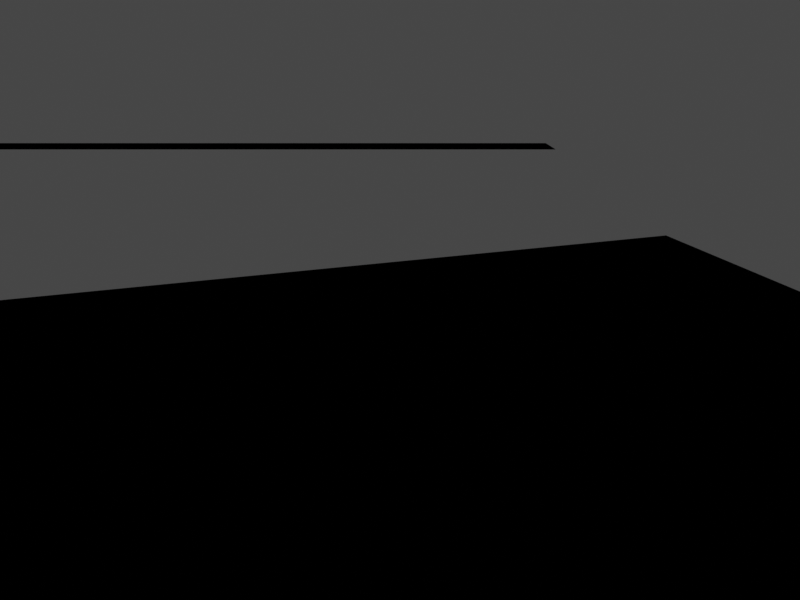 # Source: scene2.blend  (saved by Blender 2.93.20; exported with 4.5.12 LTS)
import bpy
from mathutils import Matrix  # noqa: F401  (used for matrix-valued properties, if any)

bpy.ops.wm.read_factory_settings(use_empty=True)
scene = bpy.context.scene
scene.name = 'Scene'

# ---- collections
col_collection = bpy.data.collections.new('Collection'); scene.collection.children.link(col_collection)

# ---- images (referenced by path relative to the original .blend; pixels are not part of the script)
import os
ASSET_DIR = os.environ.get("B2B_ASSET_DIR", "")  # directory of the original .blend (textures are referenced by path, not embedded)
HERE = os.path.dirname(os.path.abspath(__file__))  # packed textures are extracted next to this script under _unpacked/

def load_image(name, relpath, width, height, colorspace="sRGB"):
    """Load a texture the original file referenced (path relative to the .blend, or extracted next to this script)."""
    p = next((c for c in (os.path.join(HERE, relpath), os.path.join(ASSET_DIR, relpath)) if relpath and os.path.exists(c)), "")
    if p:
        img = bpy.data.images.load(p, check_existing=True)
        img.name = name
    else:  # same state as the original file: an image datablock whose file is absent (Cycles renders it pink)
        img = bpy.data.images.new(name, width, height)
        img.source = "FILE"
        img.filepath = "//" + (relpath or name)
    img.colorspace_settings.name = colorspace
    return img
img_book_texture_exr = load_image('Book Texture.exr', 'Book Texture.exr', 1024, 1024, 'Linear Rec.709')
img_boxtexture_exr = load_image('BoxTexture.exr', 'BoxTexture.exr', 1024, 1024, 'Linear Rec.709')
img_floor_texture_exr = load_image('Floor Texture.exr', 'Floor Texture.exr', 1024, 1024, 'Linear Rec.709')

# ---- materials (node trees are filled in below, after node groups)
mat_material_001 = bpy.data.materials.new('Material.001')
mat_material_002 = bpy.data.materials.new('Material.002')
mat_material_003 = bpy.data.materials.new('Material.003')
mat_material_003.diffuse_color = (0.3655, 0.3655, 0.3655, 1.0)
mat_material_005 = bpy.data.materials.new('Material.005')
mat_material_004 = bpy.data.materials.new('Material.004')
mat_material = bpy.data.materials.new('Material')

# ---- material node trees
mat_material_001.use_nodes = True; mat_material_001.node_tree.nodes.clear()
_N = mat_material_001.node_tree.nodes; _L = mat_material_001.node_tree.links
n0 = _N.new('ShaderNodeOutputMaterial'); n0.name = 'Material Output'; n0.location = (300, 300)
n1 = _N.new('ShaderNodeTexImage'); n1.name = 'Image Texture'; n1.location = (-410, 163)
n1.image = img_book_texture_exr
n2 = _N.new('NodeUndefined'); n2.name = 'Pbrt Matte'; n2.location = (291, 71)
n3 = _N.new('ShaderNodeBsdfPrincipled'); n3.name = 'Principled BSDF'; n3.location = (10, 300)
n3.distribution = 'GGX'
n3.subsurface_method = 'BURLEY'
n3.inputs[2].default_value = 1.0
n3.inputs[3].default_value = 1.45
n3.inputs[13].default_value = 0.0
n3.inputs[27].default_value = (0.0, 0.0, 0.0, 1.0)
n3.inputs[28].default_value = 1.0
_L.new(n1.outputs[0], n3.inputs[0])
_L.new(n1.outputs[0], n2.inputs[0])
_L.new(n2.outputs[0], n0.inputs[0])
n0.is_active_output = True
mat_material_002.use_nodes = True; mat_material_002.node_tree.nodes.clear()
_N = mat_material_002.node_tree.nodes; _L = mat_material_002.node_tree.links
n0 = _N.new('ShaderNodeOutputMaterial'); n0.name = 'Material Output'; n0.location = (300, 300)
n1 = _N.new('ShaderNodeTexImage'); n1.name = 'Image Texture'; n1.location = (-394, 146)
n1.image = img_boxtexture_exr
n2 = _N.new('NodeUndefined'); n2.name = 'Pbrt Matte'; n2.location = (287, 30)
n3 = _N.new('ShaderNodeBsdfPrincipled'); n3.name = 'Principled BSDF'; n3.location = (10, 300)
n3.distribution = 'GGX'
n3.subsurface_method = 'BURLEY'
n3.inputs[2].default_value = 1.0
n3.inputs[3].default_value = 1.45
n3.inputs[13].default_value = 0.0
n3.inputs[27].default_value = (0.0, 0.0, 0.0, 1.0)
n3.inputs[28].default_value = 1.0
_L.new(n1.outputs[0], n3.inputs[0])
_L.new(n1.outputs[0], n2.inputs[0])
_L.new(n2.outputs[0], n0.inputs[0])
n0.is_active_output = True
mat_material_003.use_nodes = True; mat_material_003.node_tree.nodes.clear()
_N = mat_material_003.node_tree.nodes; _L = mat_material_003.node_tree.links
n0 = _N.new('ShaderNodeOutputMaterial'); n0.name = 'Material Output'; n0.location = (300, 300)
n1 = _N.new('NodeUndefined'); n1.name = 'Pbrt Matte'; n1.location = (265, 54)
n1.inputs[0].default_value = (0.0, 0.0, 0.0, 1.0)
n2 = _N.new('ShaderNodeBsdfPrincipled'); n2.name = 'Principled BSDF'; n2.location = (10, 300)
n2.distribution = 'GGX'
n2.subsurface_method = 'BURLEY'
n2.inputs[0].default_value = (0.3739, 0.3739, 0.3739, 1.0)
n2.inputs[3].default_value = 1.45
n2.inputs[27].default_value = (0.0, 0.0, 0.0, 1.0)
n2.inputs[28].default_value = 1.0
_L.new(n1.outputs[0], n0.inputs[0])
n0.is_active_output = True
mat_material_005.use_nodes = True; mat_material_005.node_tree.nodes.clear()
_N = mat_material_005.node_tree.nodes; _L = mat_material_005.node_tree.links
n0 = _N.new('ShaderNodeOutputMaterial'); n0.name = 'Material Output'; n0.location = (300, 300)
n1 = _N.new('ShaderNodeTexImage'); n1.name = 'Image Texture'; n1.location = (-444, 174)
n1.image = img_floor_texture_exr
n2 = _N.new('ShaderNodeBsdfPrincipled'); n2.name = 'Principled BSDF'; n2.location = (10, 300)
n2.distribution = 'GGX'
n2.subsurface_method = 'BURLEY'
n2.inputs[2].default_value = 1.0
n2.inputs[3].default_value = 1.45
n2.inputs[13].default_value = 0.0
n2.inputs[27].default_value = (0.0, 0.0, 0.0, 1.0)
n2.inputs[28].default_value = 1.0
n3 = _N.new('NodeUndefined'); n3.name = 'Pbrt Matte'; n3.location = (385, 40)
_L.new(n1.outputs[0], n2.inputs[0])
_L.new(n1.outputs[0], n3.inputs[0])
_L.new(n3.outputs[0], n0.inputs[0])
n0.is_active_output = True
mat_material_004.use_nodes = True; mat_material_004.node_tree.nodes.clear()
_N = mat_material_004.node_tree.nodes; _L = mat_material_004.node_tree.links
n0 = _N.new('ShaderNodeOutputMaterial'); n0.name = 'Material Output'; n0.location = (300, 300)
n1 = _N.new('NodeUndefined'); n1.name = 'Pbrt Mirror'; n1.location = (325, 45)
n1.inputs[0].default_value = (0.0, 0.0, 0.0, 1.0)
n2 = _N.new('ShaderNodeBsdfPrincipled'); n2.name = 'Principled BSDF'; n2.location = (10, 300)
n2.distribution = 'GGX'
n2.subsurface_method = 'BURLEY'
n2.inputs[1].default_value = 1.0
n2.inputs[2].default_value = 0.0
n2.inputs[3].default_value = 1.45
n2.inputs[13].default_value = 1.0
n2.inputs[27].default_value = (0.0, 0.0, 0.0, 1.0)
n2.inputs[28].default_value = 1.0
_L.new(n1.outputs[0], n0.inputs[0])
n0.is_active_output = True
mat_material.use_nodes = True; mat_material.node_tree.nodes.clear()
_N = mat_material.node_tree.nodes; _L = mat_material.node_tree.links
n0 = _N.new('ShaderNodeOutputMaterial'); n0.name = 'Material Output'; n0.location = (300, 300)
n1 = _N.new('NodeUndefined'); n1.name = 'Pbrt BlackBody'; n1.location = (-29, 276)
_L.new(n1.outputs[0], n0.inputs[0])
n0.is_active_output = True

# ---- world
world_world = bpy.data.worlds.new('World'); scene.world = world_world
world_world.use_nodes = True; world_world.node_tree.nodes.clear()
_N = world_world.node_tree.nodes; _L = world_world.node_tree.links
n0 = _N.new('ShaderNodeOutputWorld'); n0.name = 'World Output'; n0.location = (300, 300)
n1 = _N.new('ShaderNodeBackground'); n1.name = 'Background'; n1.location = (10, 300)
n1.inputs[0].default_value = (0.05088, 0.05088, 0.05088, 1.0)
_L.new(n1.outputs[0], n0.inputs[0])
n0.is_active_output = True
world_world.color = (0.05088, 0.05088, 0.05088)
world_world.use_sun_shadow = False
world_world.sun_shadow_jitter_overblur = 0.0

# ---- cameras
cam_camera = bpy.data.cameras.new('Camera')
cam_camera.clip_end = 100.0
cam_camera.lens = 25.16
cam_camera.ortho_scale = 7.314

# ---- lights
light_light = bpy.data.lights.new('Light', 'POINT')
light_light.transmission_factor = 0.0
light_light.energy = 1000.0
light_light.shadow_soft_size = 0.1
light_light.shadow_maximum_resolution = 0.006
light_light.use_absolute_resolution = True

# ---- meshes
me_plane = bpy.data.meshes.new('Plane')
me_plane.from_pydata([(-1.0, -1.0, 0.0), (1.0, -1.0, 0.0), (-1.0, 1.0, 0.0), (1.0, 1.0, 0.0)], [], [(0, 1, 3, 2)])
_uv = me_plane.uv_layers.new(name='UVMap')
_uv.uv.foreach_set('vector', [0.9999, 8.999e-05, 0.9999, 0.8089, 8.992e-05, 0.8089, 8.997e-05, 8.992e-05])
me_plane.materials.append(mat_material_001)
me_plane.use_remesh_fix_poles = True
me_plane.use_remesh_preserve_attributes = False
me_plane.update()
me_plane_001 = bpy.data.meshes.new('Plane.001')
me_plane_001.from_pydata([(-1.0, 0.0, 0.0), (1.0, 0.0, 0.0), (-1.0, 2.0, 0.0), (1.0, 2.0, 0.0)], [], [(0, 1, 3, 2)])
_uv = me_plane_001.uv_layers.new(name='UVMap')
_uv.uv.foreach_set('vector', [0.0, 0.0, 1.0, 0.0, 1.0, 1.0, 0.0, 1.0])
me_plane_001.materials.append(mat_material_002)
me_plane_001.use_remesh_fix_poles = True
me_plane_001.use_remesh_preserve_attributes = False
me_plane_001.update()
me_plane_002 = bpy.data.meshes.new('Plane.002')
me_plane_002.from_pydata([(-1.0, -1.0, 0.0), (1.0, -1.0, 0.0), (-1.0, 1.0, 0.0), (1.0, 1.0, 0.0)], [], [(0, 1, 3, 2)])
_uv = me_plane_002.uv_layers.new(name='UVMap')
_uv.uv.foreach_set('vector', [0.0, 0.0, 1.0, 0.0, 1.0, 1.0, 0.0, 1.0])
me_plane_002.materials.append(mat_material_003)
me_plane_002.use_remesh_fix_poles = True
me_plane_002.use_remesh_preserve_attributes = False
me_plane_002.update()
me_plane_003 = bpy.data.meshes.new('Plane.003')
me_plane_003.from_pydata([(-1.0, -1.0, 0.0), (1.0, -1.0, 0.0), (-1.0, 1.0, 0.0), (1.0, 1.0, 0.0)], [], [(0, 1, 3, 2)])
_uv = me_plane_003.uv_layers.new(name='UVMap')
_uv.uv.foreach_set('vector', [0.4861, 6.983e-05, 0.4861, 0.9999, 6.971e-05, 0.9999, 6.973e-05, 6.971e-05])
me_plane_003.materials.append(mat_material_005)
me_plane_003.use_remesh_fix_poles = True
me_plane_003.use_remesh_preserve_attributes = False
me_plane_003.update()
me_icosphere = bpy.data.meshes.new('Icosphere')
me_icosphere.from_pydata([(0.0, 0.0, -1.0), (0.7236, -0.5257, -0.4472), (-0.2764, -0.8506, -0.4472), (-0.8944, 0.0, -0.4472), (-0.2764, 0.8506, -0.4472), (0.7236, 0.5257, -0.4472), (0.2764, -0.8506, 0.4472), (-0.7236, -0.5257, 0.4472), (-0.7236, 0.5257, 0.4472), (0.2764, 0.8506, 0.4472), (0.8944, 0.0, 0.4472), (0.0, 0.0, 1.0), (-0.1625, -0.5, -0.8507), (0.4253, -0.309, -0.8507), (0.2629, -0.809, -0.5257), (0.8506, 0.0, -0.5257), (0.4253, 0.309, -0.8507), (-0.5257, 0.0, -0.8507), (-0.6882, -0.5, -0.5257), (-0.1625, 0.5, -0.8507), (-0.6882, 0.5, -0.5257), (0.2629, 0.809, -0.5257), (0.9511, -0.309, 0.0), (0.9511, 0.309, 0.0), (0.0, -1.0, 0.0), (0.5878, -0.809, 0.0), (-0.9511, -0.309, 0.0), (-0.5878, -0.809, 0.0), (-0.5878, 0.809, 0.0), (-0.9511, 0.309, 0.0), (0.5878, 0.809, 0.0), (0.0, 1.0, 0.0), (0.6882, -0.5, 0.5257), (-0.2629, -0.809, 0.5257), (-0.8506, 0.0, 0.5257), (-0.2629, 0.809, 0.5257), (0.6882, 0.5, 0.5257), (0.1625, -0.5, 0.8507), (0.5257, 0.0, 0.8507), (-0.4253, -0.309, 0.8507), (-0.4253, 0.309, 0.8507), (0.1625, 0.5, 0.8507)], [], [(0, 13, 12), (1, 13, 15), (0, 12, 17), (0, 17, 19), (0, 19, 16), (1, 15, 22), (2, 14, 24), (3, 18, 26), (4, 20, 28), (5, 21, 30), (1, 22, 25), (2, 24, 27), (3, 26, 29), (4, 28, 31), (5, 30, 23), (6, 32, 37), (7, 33, 39), (8, 34, 40), (9, 35, 41), (10, 36, 38), (38, 41, 11), (38, 36, 41), (36, 9, 41), (41, 40, 11), (41, 35, 40), (35, 8, 40), (40, 39, 11), (40, 34, 39), (34, 7, 39), (39, 37, 11), (39, 33, 37), (33, 6, 37), (37, 38, 11), (37, 32, 38), (32, 10, 38), (23, 36, 10), (23, 30, 36), (30, 9, 36), (31, 35, 9), (31, 28, 35), (28, 8, 35), (29, 34, 8), (29, 26, 34), (26, 7, 34), (27, 33, 7), (27, 24, 33), (24, 6, 33), (25, 32, 6), (25, 22, 32), (22, 10, 32), (30, 31, 9), (30, 21, 31), (21, 4, 31), (28, 29, 8), (28, 20, 29), (20, 3, 29), (26, 27, 7), (26, 18, 27), (18, 2, 27), (24, 25, 6), (24, 14, 25), (14, 1, 25), (22, 23, 10), (22, 15, 23), (15, 5, 23), (16, 21, 5), (16, 19, 21), (19, 4, 21), (19, 20, 4), (19, 17, 20), (17, 3, 20), (17, 18, 3), (17, 12, 18), (12, 2, 18), (15, 16, 5), (15, 13, 16), (13, 0, 16), (12, 14, 2), (12, 13, 14), (13, 1, 14)])
_uv = me_icosphere.uv_layers.new(name='UVMap')
_uv.uv.foreach_set('vector', [0.1818, 0.0, 0.2273, 0.07873, 0.1364, 0.07873, 0.2727, 0.1575, 0.3182, 0.07873, 0.3636, 0.1575, 0.9091, 0.0, 0.9545, 0.07873, 0.8636, 0.07873, 0.7273, 0.0, 0.7727, 0.07873, 0.6818, 0.07873, 0.5455, 0.0, 0.5909, 0.07873, 0.5, 0.07873, 0.2727, 0.1575, 0.3636, 0.1575, 0.3182, 0.2362, 0.09091, 0.1575, 0.1818, 0.1575, 0.1364, 0.2362, 0.8182, 0.1575, 0.9091, 0.1575, 0.8636, 0.2362, 0.6364, 0.1575, 0.7273, 0.1575, 0.6818, 0.2362, 0.4545, 0.1575, 0.5455, 0.1575, 0.5, 0.2362, 0.2727, 0.1575, 0.3182, 0.2362, 0.2273, 0.2362, 0.09091, 0.1575, 0.1364, 0.2362, 0.04546, 0.2362, 0.8182, 0.1575, 0.8636, 0.2362, 0.7727, 0.2362, 0.6364, 0.1575, 0.6818, 0.2362, 0.5909, 0.2362, 0.4545, 0.1575, 0.5, 0.2362, 0.4091, 0.2362, 0.1818, 0.3149, 0.2727, 0.3149, 0.2273, 0.3937, 0.0, 0.3149, 0.09091, 0.3149, 0.04546, 0.3937, 0.7273, 0.3149, 0.8182, 0.3149, 0.7727, 0.3937, 0.5455, 0.3149, 0.6364, 0.3149, 0.5909, 0.3937, 0.3636, 0.3149, 0.4545, 0.3149, 0.4091, 0.3937, 0.4091, 0.3937, 0.5, 0.3937, 0.4545, 0.4724, 0.4091, 0.3937, 0.4545, 0.3149, 0.5, 0.3937, 0.4545, 0.3149, 0.5455, 0.3149, 0.5, 0.3937, 0.5909, 0.3937, 0.6818, 0.3937, 0.6364, 0.4724, 0.5909, 0.3937, 0.6364, 0.3149, 0.6818, 0.3937, 0.6364, 0.3149, 0.7273, 0.3149, 0.6818, 0.3937, 0.7727, 0.3937, 0.8636, 0.3937, 0.8182, 0.4724, 0.7727, 0.3937, 0.8182, 0.3149, 0.8636, 0.3937, 0.8182, 0.3149, 0.9091, 0.3149, 0.8636, 0.3937, 0.04546, 0.3937, 0.1364, 0.3937, 0.09091, 0.4724, 0.04546, 0.3937, 0.09091, 0.3149, 0.1364, 0.3937, 0.09091, 0.3149, 0.1818, 0.3149, 0.1364, 0.3937, 0.2273, 0.3937, 0.3182, 0.3937, 0.2727, 0.4724, 0.2273, 0.3937, 0.2727, 0.3149, 0.3182, 0.3937, 0.2727, 0.3149, 0.3636, 0.3149, 0.3182, 0.3937, 0.4091, 0.2362, 0.4545, 0.3149, 0.3636, 0.3149, 0.4091, 0.2362, 0.5, 0.2362, 0.4545, 0.3149, 0.5, 0.2362, 0.5455, 0.3149, 0.4545, 0.3149, 0.5909, 0.2362, 0.6364, 0.3149, 0.5455, 0.3149, 0.5909, 0.2362, 0.6818, 0.2362, 0.6364, 0.3149, 0.6818, 0.2362, 0.7273, 0.3149, 0.6364, 0.3149, 0.7727, 0.2362, 0.8182, 0.3149, 0.7273, 0.3149, 0.7727, 0.2362, 0.8636, 0.2362, 0.8182, 0.3149, 0.8636, 0.2362, 0.9091, 0.3149, 0.8182, 0.3149, 0.04546, 0.2362, 0.09091, 0.3149, 0.0, 0.3149, 0.04546, 0.2362, 0.1364, 0.2362, 0.09091, 0.3149, 0.1364, 0.2362, 0.1818, 0.3149, 0.09091, 0.3149, 0.2273, 0.2362, 0.2727, 0.3149, 0.1818, 0.3149, 0.2273, 0.2362, 0.3182, 0.2362, 0.2727, 0.3149, 0.3182, 0.2362, 0.3636, 0.3149, 0.2727, 0.3149, 0.5, 0.2362, 0.5909, 0.2362, 0.5455, 0.3149, 0.5, 0.2362, 0.5455, 0.1575, 0.5909, 0.2362, 0.5455, 0.1575, 0.6364, 0.1575, 0.5909, 0.2362, 0.6818, 0.2362, 0.7727, 0.2362, 0.7273, 0.3149, 0.6818, 0.2362, 0.7273, 0.1575, 0.7727, 0.2362, 0.7273, 0.1575, 0.8182, 0.1575, 0.7727, 0.2362, 0.8636, 0.2362, 0.9545, 0.2362, 0.9091, 0.3149, 0.8636, 0.2362, 0.9091, 0.1575, 0.9545, 0.2362, 0.9091, 0.1575, 1.0, 0.1575, 0.9545, 0.2362, 0.1364, 0.2362, 0.2273, 0.2362, 0.1818, 0.3149, 0.1364, 0.2362, 0.1818, 0.1575, 0.2273, 0.2362, 0.1818, 0.1575, 0.2727, 0.1575, 0.2273, 0.2362, 0.3182, 0.2362, 0.4091, 0.2362, 0.3636, 0.3149, 0.3182, 0.2362, 0.3636, 0.1575, 0.4091, 0.2362, 0.3636, 0.1575, 0.4545, 0.1575, 0.4091, 0.2362, 0.5, 0.07873, 0.5455, 0.1575, 0.4545, 0.1575, 0.5, 0.07873, 0.5909, 0.07873, 0.5455, 0.1575, 0.5909, 0.07873, 0.6364, 0.1575, 0.5455, 0.1575, 0.6818, 0.07873, 0.7273, 0.1575, 0.6364, 0.1575, 0.6818, 0.07873, 0.7727, 0.07873, 0.7273, 0.1575, 0.7727, 0.07873, 0.8182, 0.1575, 0.7273, 0.1575, 0.8636, 0.07873, 0.9091, 0.1575, 0.8182, 0.1575, 0.8636, 0.07873, 0.9545, 0.07873, 0.9091, 0.1575, 0.9545, 0.07873, 1.0, 0.1575, 0.9091, 0.1575, 0.3636, 0.1575, 0.4091, 0.07873, 0.4545, 0.1575, 0.3636, 0.1575, 0.3182, 0.07873, 0.4091, 0.07873, 0.3182, 0.07873, 0.3636, 0.0, 0.4091, 0.07873, 0.1364, 0.07873, 0.1818, 0.1575, 0.09091, 0.1575, 0.1364, 0.07873, 0.2273, 0.07873, 0.1818, 0.1575, 0.2273, 0.07873, 0.2727, 0.1575, 0.1818, 0.1575])
me_icosphere.materials.append(mat_material_004)
me_icosphere.use_remesh_fix_poles = True
me_icosphere.use_remesh_preserve_attributes = False
me_icosphere.update()
me_plane_004 = bpy.data.meshes.new('Plane.004')
me_plane_004.from_pydata([(-1.0, -1.0, 0.0), (1.0, -1.0, 0.0), (-1.0, 1.0, 0.0), (1.0, 1.0, 0.0)], [], [(0, 1, 3, 2)])
_uv = me_plane_004.uv_layers.new(name='UVMap')
_uv.uv.foreach_set('vector', [0.0, 0.0, 1.0, 0.0, 1.0, 1.0, 0.0, 1.0])
me_plane_004.materials.append(mat_material)
me_plane_004.use_remesh_fix_poles = True
me_plane_004.use_remesh_preserve_attributes = False
me_plane_004.update()

# ---- objects
ob_light = bpy.data.objects.new('Light', light_light)
ob_camera = bpy.data.objects.new('Camera', cam_camera)
ob_plane = bpy.data.objects.new('Plane', me_plane)
ob_plane_001 = bpy.data.objects.new('Plane.001', me_plane_001)
ob_plane_002 = bpy.data.objects.new('Plane.002', me_plane_002)
ob_plane_003 = bpy.data.objects.new('Plane.003', me_plane_003)
ob_icosphere = bpy.data.objects.new('Icosphere', me_icosphere)
ob_plane_004 = bpy.data.objects.new('Plane.004', me_plane_004)

# ---- transforms, parenting, visibility, modifiers, constraints
ob_light.location = (0.4662, 0.6282, 1.43)
ob_light.rotation_euler = (0.6503, 0.05522, 1.866)
ob_light.lock_rotations_4d = False
ob_light.empty_display_type = 'ARROWS'
ob_light.color = (0.0, 0.0, 0.0, 0.0)
ob_light.lineart.crease_threshold = 0.0
ob_camera.location = (0.188, -0.768, 0.956)
ob_camera.rotation_euler = (1.152, 0.0, 0.0)
ob_camera.lock_rotations_4d = False
ob_camera.empty_display_type = 'ARROWS'
ob_camera.color = (0.0, 0.0, 0.0, 0.0)
ob_camera.display_type = 'WIRE'
ob_camera.lineart.crease_threshold = 0.0
ob_plane.location = (0.0, 0.195, 0.24)
ob_plane.rotation_euler = (0.0, 1.571, 0.0)
ob_plane.scale = (0.24, 0.195, 1.0)
ob_plane_001.location = (0.188, 0.0, 0.068)
ob_plane_001.rotation_euler = (0.0, 1.571, -0.64)
ob_plane_001.scale = (0.068, 0.24, 1.0)
ob_plane_002.location = (-0.5, 0.42, 0.776)
ob_plane_002.scale = (1.0, 0.042, 1.0)
ob_plane_003.location = (0.4249, 0.0, 0.0)
ob_plane_003.rotation_euler = (0.0, -0.0, 1.847)
ob_plane_003.scale = (1.848, 1.848, 1.848)
ob_icosphere.location = (0.1277, 0.2449, 0.1033)
ob_icosphere.scale = (-0.1061, -0.1061, -0.1061)
ob_plane_004.location = (0.4706, 0.6228, 1.426)
ob_plane_004.scale = (0.01522, 0.01522, 0.01522)

# ---- collection membership
col_collection.objects.link(ob_light)
col_collection.objects.link(ob_camera)
col_collection.objects.link(ob_plane)
col_collection.objects.link(ob_plane_001)
col_collection.objects.link(ob_plane_002)
col_collection.objects.link(ob_plane_003)
col_collection.objects.link(ob_icosphere)
col_collection.objects.link(ob_plane_004)

# ---- scene / render settings (as saved in the file)
scene.camera = ob_camera
scene.frame_start = 1; scene.frame_end = 250; scene.frame_set(1)
scene.render.engine = 'BLENDER_EEVEE_NEXT'
scene.render.resolution_x = 4032
scene.render.resolution_y = 3024
scene.render.pixel_aspect_x = 2.9
scene.render.pixel_aspect_y = 4.0
scene.cycles.use_denoising = False
scene.cycles.samples = 128
scene.cycles.sampling_pattern = 'TABULATED_SOBOL'
scene.cycles.use_adaptive_sampling = False
scene.cycles.use_light_tree = False
scene.eevee.taa_samples = 61
scene.eevee.taa_render_samples = 1028
scene.view_settings.view_transform = 'Filmic'
bpy.context.view_layer.update()
